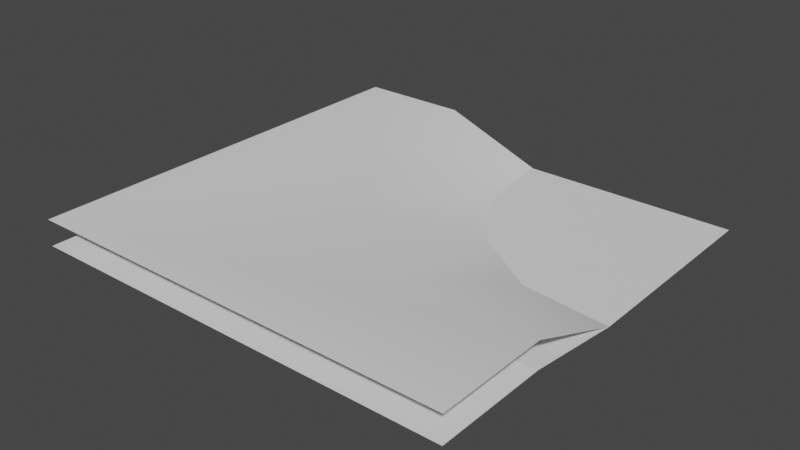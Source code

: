 # Source: co_coast-0.blend  (saved by Blender 3.2.14; exported with 4.5.12 LTS)
import bpy
from mathutils import Matrix  # noqa: F401  (used for matrix-valued properties, if any)

bpy.ops.wm.read_factory_settings(use_empty=True)
scene = bpy.context.scene
scene.name = 'Scene'

# ---- collections
col_collection = bpy.data.collections.new('Collection'); scene.collection.children.link(col_collection)

# ---- world
world_world = bpy.data.worlds.new('World'); scene.world = world_world
world_world.use_nodes = True; world_world.node_tree.nodes.clear()
_N = world_world.node_tree.nodes; _L = world_world.node_tree.links
n0 = _N.new('ShaderNodeOutputWorld'); n0.name = 'World Output'; n0.location = (300, 300)
n1 = _N.new('ShaderNodeBackground'); n1.name = 'Background'; n1.location = (10, 300)
n1.inputs[0].default_value = (0.05088, 0.05088, 0.05088, 1.0)
_L.new(n1.outputs[0], n0.inputs[0])
n0.is_active_output = True
world_world.color = (0.05088, 0.05088, 0.05088)
world_world.use_sun_shadow = False
world_world.sun_shadow_jitter_overblur = 0.0

# ---- meshes
me_plane_002 = bpy.data.meshes.new('Plane.002')
me_plane_002.from_pydata([(-0.5, 0.5, 0.0), (0.01671, 0.3202, -0.03), (0.5, -0.001408, -0.03), (0.5, -0.2395, 0.0), (-0.001408, 0.5, -0.03), (-0.2395, 0.5, 0.0), (0.1947, -0.2395, 0.0), (-0.5, -0.5, 0.0), (0.5, -0.5, 0.0), (0.2937, 0.02309, -0.03), (-0.2395, 0.2259, 0.0), (0.1282, 0.1304, -0.03), (-0.0668, -0.06111, 0.0)], [], [(3, 2, 9, 6), (4, 5, 10, 1), (11, 12, 6, 9), (1, 10, 12, 11), (3, 6, 7, 8), (6, 12, 7), (12, 10, 7), (0, 7, 10, 5)])
_uv = me_plane_002.uv_layers.new(name='UVMap')
_uv.uv.foreach_set('vector', [0.0, 0.0, 0.0, 0.0, 0.0, 0.0, 0.0, 0.0, 0.0, 0.0, 0.0, 0.0, 0.0, 0.0, 0.0, 0.0, 0.0, 0.0, 0.0, 0.0, 0.0, 0.0, 0.0, 0.0, 0.0, 0.0, 0.0, 0.0, 0.0, 0.0, 0.0, 0.0, 0.0, 0.0, 0.0, 0.0, 0.0, 0.0, 0.0, 0.0, 0.0, 0.0, 0.0, 0.0, 0.0, 0.0, 0.0, 0.0, 0.0, 0.0, 0.0, 0.0, 0.0, 0.0, 0.0, 0.0, 0.0, 0.0, 0.0, 0.0])
me_plane_002.update()
me_plane = bpy.data.meshes.new('Plane')
me_plane.from_pydata([(0.01671, 0.3202, -0.03), (0.5, 0.5, -0.03), (-0.001408, 0.5, -0.03), (0.5, 0.5, -0.03), (0.1282, 0.1304, -0.03), (0.5, 0.5, -0.03), (0.2937, 0.02309, -0.03), (0.5, 0.5, -0.03), (0.5, -0.001408, -0.03), (0.5, 0.5, -0.03)], [], [(0, 1, 3, 2), (1, 0, 4, 5), (5, 4, 6, 7), (7, 6, 8, 9)])
_uv = me_plane.uv_layers.new(name='UVMap')
_uv.uv.foreach_set('vector', [0.25, 0.0, 0.25, 1.0, 0.0, 1.0, 0.0, 0.0, 0.25, 1.0, 0.25, 0.0, 0.5, 0.0, 0.5, 1.0, 0.5, 1.0, 0.5, 0.0, 0.75, 0.0, 0.75, 1.0, 0.75, 1.0, 0.75, 0.0, 1.0, 0.0, 1.0, 1.0])
me_plane.update()
me_plane_001 = bpy.data.meshes.new('Plane.001')
me_plane_001.from_pydata([(-0.5, 0.5, 0.06), (0.01671, 0.3202, -0.03), (0.5, -0.001408, -0.03), (0.5, -0.2395, 0.06), (-0.001408, 0.5, -0.03), (-0.2395, 0.5, 0.06), (0.1947, -0.2395, 0.06), (-0.5, -0.5, 0.06), (0.5, -0.5, 0.06), (0.2937, 0.02309, -0.03), (-0.2395, 0.2259, 0.06), (0.1282, 0.1304, -0.03), (-0.0668, -0.06111, 0.06)], [], [(3, 2, 9, 6), (4, 5, 10, 1), (11, 12, 6, 9), (1, 10, 12, 11), (3, 6, 7, 8), (6, 12, 7), (12, 10, 7), (0, 7, 10, 5)])
me_plane_001.polygons.foreach_set('use_smooth', [True] * 8)
_uv = me_plane_001.uv_layers.new(name='UVMap')
_uv.uv.foreach_set('vector', [0.0, 0.0, 0.0, 0.0, 0.0, 0.0, 0.0, 0.0, 0.0, 0.0, 0.0, 0.0, 0.0, 0.0, 0.0, 0.0, 0.0, 0.0, 0.0, 0.0, 0.0, 0.0, 0.0, 0.0, 0.0, 0.0, 0.0, 0.0, 0.0, 0.0, 0.0, 0.0, 0.0, 0.0, 0.0, 0.0, 0.0, 0.0, 0.0, 0.0, 0.0, 0.0, 0.0, 0.0, 0.0, 0.0, 0.0, 0.0, 0.0, 0.0, 0.0, 0.0, 0.0, 0.0, 0.0, 0.0, 0.0, 0.0, 0.0, 0.0])
me_plane_001.update()

# ---- objects
ob_rock = bpy.data.objects.new('Rock', me_plane_002)
ob_coast = bpy.data.objects.new('Coast', me_plane)
ob_grass = bpy.data.objects.new('Grass', me_plane_001)

# ---- transforms, parenting, visibility, modifiers, constraints
ob_rock.location = (0.0, 0.0, 0.0)
ob_coast.location = (0.0, 0.0, 0.0)
ob_grass.location = (0.0, 0.0, 0.0)

# ---- collection membership
col_collection.objects.link(ob_rock)
col_collection.objects.link(ob_coast)
col_collection.objects.link(ob_grass)

# ---- scene / render settings (as saved in the file)
scene.frame_start = 1; scene.frame_end = 250; scene.frame_set(1)
scene.render.engine = 'BLENDER_EEVEE_NEXT'
scene.cycles.sampling_pattern = 'TABULATED_SOBOL'
scene.cycles.use_light_tree = False
scene.view_settings.view_transform = 'Filmic'
bpy.context.view_layer.update()

# ---- added for rendering (the .blend has no active camera and no usable light): camera, sun
cam_auto = bpy.data.cameras.new('AutoCamera')
cam_auto.lens = 50.0
cam_auto.sensor_width = 36.0
cam_auto.clip_end = 1000.0
ob_auto_camera = bpy.data.objects.new('AutoCamera', cam_auto)
scene.collection.objects.link(ob_auto_camera)
ob_auto_camera.location = (1.31111, -1.57333, 1.06389)
ob_auto_camera.rotation_euler = (1.09748, -7.21219e-08, 0.694738)
scene.camera = ob_auto_camera
light_auto_sun = bpy.data.lights.new('AutoSun', 'SUN')
light_auto_sun.energy = 3.0
light_auto_sun.angle = 0.0523599
ob_auto_sun = bpy.data.objects.new('AutoSun', light_auto_sun)
scene.collection.objects.link(ob_auto_sun)
ob_auto_sun.rotation_euler = (0.872665, 0.174533, 0.523599)
bpy.context.view_layer.update()
